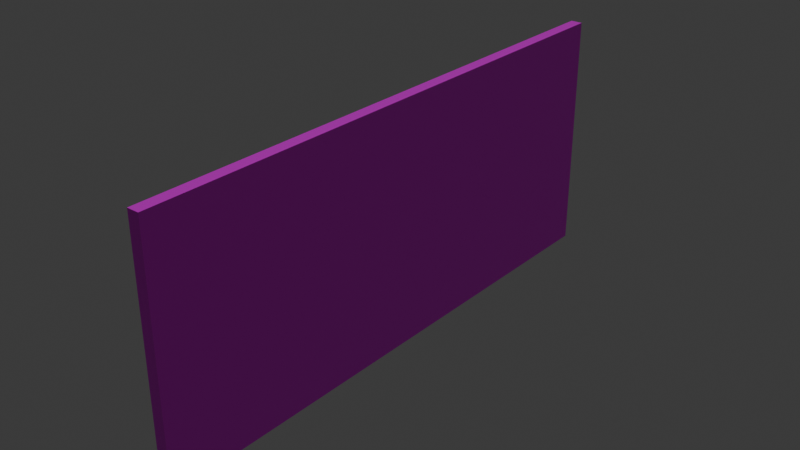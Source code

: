 # Source: Room.blend  (saved by Blender 4.0.36; exported with 4.5.12 LTS)
import bpy
from mathutils import Matrix  # noqa: F401  (used for matrix-valued properties, if any)

bpy.ops.wm.read_factory_settings(use_empty=True)
scene = bpy.context.scene
scene.name = 'Scene'

# ---- collections
col_collection = bpy.data.collections.new('Collection'); scene.collection.children.link(col_collection)

# ---- images (referenced by path relative to the original .blend; pixels are not part of the script)
import os
ASSET_DIR = os.environ.get("B2B_ASSET_DIR", "")  # directory of the original .blend (textures are referenced by path, not embedded)
HERE = os.path.dirname(os.path.abspath(__file__))  # packed textures are extracted next to this script under _unpacked/

def load_image(name, relpath, width, height, colorspace="sRGB"):
    """Load a texture the original file referenced (path relative to the .blend, or extracted next to this script)."""
    p = next((c for c in (os.path.join(HERE, relpath), os.path.join(ASSET_DIR, relpath)) if relpath and os.path.exists(c)), "")
    if p:
        img = bpy.data.images.load(p, check_existing=True)
        img.name = name
    else:  # same state as the original file: an image datablock whose file is absent (Cycles renders it pink)
        img = bpy.data.images.new(name, width, height)
        img.source = "FILE"
        img.filepath = "//" + (relpath or name)
    img.colorspace_settings.name = colorspace
    return img
img_tiled_texture_png = load_image('tiled_texture.png', 'tiled_texture.png', 1024, 1024, 'sRGB')
img_tiled_texture_bump_png = load_image('tiled_texture_bump.png', 'tiled_texture_bump.png', 1024, 1024, 'sRGB')

# ---- materials (node trees are filled in below, after node groups)
mat_material = bpy.data.materials.new('Material')
mat_material.alpha_threshold = 0.0
mat_material.roughness = 0.5
mat_material.line_color = (0.0, 0.0, 0.0, 1.0)

# ---- material node trees
mat_material.use_nodes = True; mat_material.node_tree.nodes.clear()
_N = mat_material.node_tree.nodes; _L = mat_material.node_tree.links
n0 = _N.new('ShaderNodeOutputMaterial'); n0.name = 'Material Output'; n0.location = (300, 300)
n1 = _N.new('ShaderNodeBsdfPrincipled'); n1.name = 'Principled BSDF'; n1.location = (10, 300)
n1.inputs[3].default_value = 1.45
n2 = _N.new('ShaderNodeTexImage'); n2.name = 'Image Texture'; n2.location = (-328, 406)
n2.image = img_tiled_texture_png
n3 = _N.new('ShaderNodeTexImage'); n3.name = 'Image Texture.001'; n3.location = (-583, 7)
n3.image = img_tiled_texture_bump_png
n4 = _N.new('ShaderNodeBump'); n4.name = 'Bump'; n4.location = (-216, 95)
n4.inputs[0].default_value = 0.2818
n4.inputs[1].default_value = 0.1
n4.inputs[2].default_value = 1.0
_L.new(n1.outputs[0], n0.inputs[0])
_L.new(n2.outputs[0], n1.inputs[0])
_L.new(n4.outputs[0], n1.inputs[5])
_L.new(n3.outputs[0], n4.inputs[3])
n0.is_active_output = True

# ---- world
world_world = bpy.data.worlds.new('World'); scene.world = world_world
world_world.use_nodes = True; world_world.node_tree.nodes.clear()
_N = world_world.node_tree.nodes; _L = world_world.node_tree.links
n0 = _N.new('ShaderNodeOutputWorld'); n0.name = 'World Output'; n0.location = (300, 300)
n1 = _N.new('ShaderNodeBackground'); n1.name = 'Background'; n1.location = (10, 300)
n1.inputs[0].default_value = (0.05088, 0.05088, 0.05088, 1.0)
_L.new(n1.outputs[0], n0.inputs[0])
n0.is_active_output = True
world_world.color = (0.05088, 0.05088, 0.05088)
world_world.use_sun_shadow = False
world_world.sun_shadow_jitter_overblur = 0.0

# ---- lights
light_sun = bpy.data.lights.new('Sun', 'SUN')
light_sun.transmission_factor = 0.0
light_sun.energy = 1.0

# ---- meshes
me_cube = bpy.data.meshes.new('Cube')
me_cube.from_pydata([(0.05, -1.033, 2.067), (0.05, 0.0, 2.067), (0.05, -1.033, 0.002056), (0.05, 0.0, 0.002056), (-0.05, -1.033, 2.067), (-0.05, 0.0, 2.067), (-0.05, -1.033, 0.002056), (-0.05, 0.0, 0.002056), (0.05, 1.033, 2.067), (0.05, 1.033, 0.002056), (-0.05, 1.033, 2.067), (-0.05, 1.033, 0.002056)], [], [(0, 4, 6, 2), (3, 2, 6, 7), (1, 0, 2, 3), (5, 4, 0, 1), (8, 9, 11, 10), (3, 7, 11, 9), (1, 3, 9, 8), (5, 1, 8, 10)])
_uv = me_cube.uv_layers.new(name='UVMap')
_uv.uv.foreach_set('vector', [-1.263, 1.509, -1.263, 1.509, -1.263, -0.2611, -1.263, -0.2611, 0.4979, -0.2611, -1.263, -0.2611, -1.263, -0.2611, 0.4979, -0.2611, 0.4979, 1.509, -1.263, 1.509, -1.263, -0.2611, 0.4979, -0.2611, 0.4979, 1.509, -1.263, 1.509, -1.263, 1.509, 0.4979, 1.509, 2.259, 1.509, 2.259, -0.2611, 2.259, -0.2611, 2.259, 1.509, 0.4979, -0.2611, 0.4979, -0.2611, 2.259, -0.2611, 2.259, -0.2611, 0.4979, 1.509, 0.4979, -0.2611, 2.259, -0.2611, 2.259, 1.509, 0.4979, 1.509, 0.4979, 1.509, 2.259, 1.509, 2.259, 1.509])
me_cube.materials.append(mat_material)
me_cube.use_mirror_vertex_groups = False
me_cube.use_paint_bone_selection = False
me_cube.use_paint_mask = True
me_cube.update()

# ---- objects
ob_cube = bpy.data.objects.new('Cube', me_cube)
ob_sun = bpy.data.objects.new('Sun', light_sun)

# ---- transforms, parenting, visibility, modifiers, constraints
ob_cube.location = (0.0, 0.0, 0.0)
ob_cube.scale = (1.0, 2.304, 1.0)
ob_cube.lock_rotations_4d = False
ob_cube.empty_display_type = 'ARROWS'
ob_cube.lineart.crease_threshold = 0.0
ob_sun.location = (0.0, 0.0, 0.0)
ob_sun.rotation_euler = (-0.1187, 0.03496, -0.002077)

# ---- collection membership
col_collection.objects.link(ob_cube)
col_collection.objects.link(ob_sun)

# ---- scene / render settings (as saved in the file)
scene.frame_start = 1; scene.frame_end = 250; scene.frame_set(1)
scene.render.engine = 'CYCLES'
scene.cycles.sampling_pattern = 'TABULATED_SOBOL'
bpy.context.view_layer.update()

# ---- added for rendering (the .blend has no active camera): camera
cam_auto = bpy.data.cameras.new('AutoCamera')
cam_auto.lens = 50.0
cam_auto.sensor_width = 36.0
cam_auto.clip_end = 1000.0
ob_auto_camera = bpy.data.objects.new('AutoCamera', cam_auto)
scene.collection.objects.link(ob_auto_camera)
ob_auto_camera.location = (4.80096, -5.76115, 4.87548)
ob_auto_camera.rotation_euler = (1.09748, -7.21219e-08, 0.694738)
scene.camera = ob_auto_camera
bpy.context.view_layer.update()
